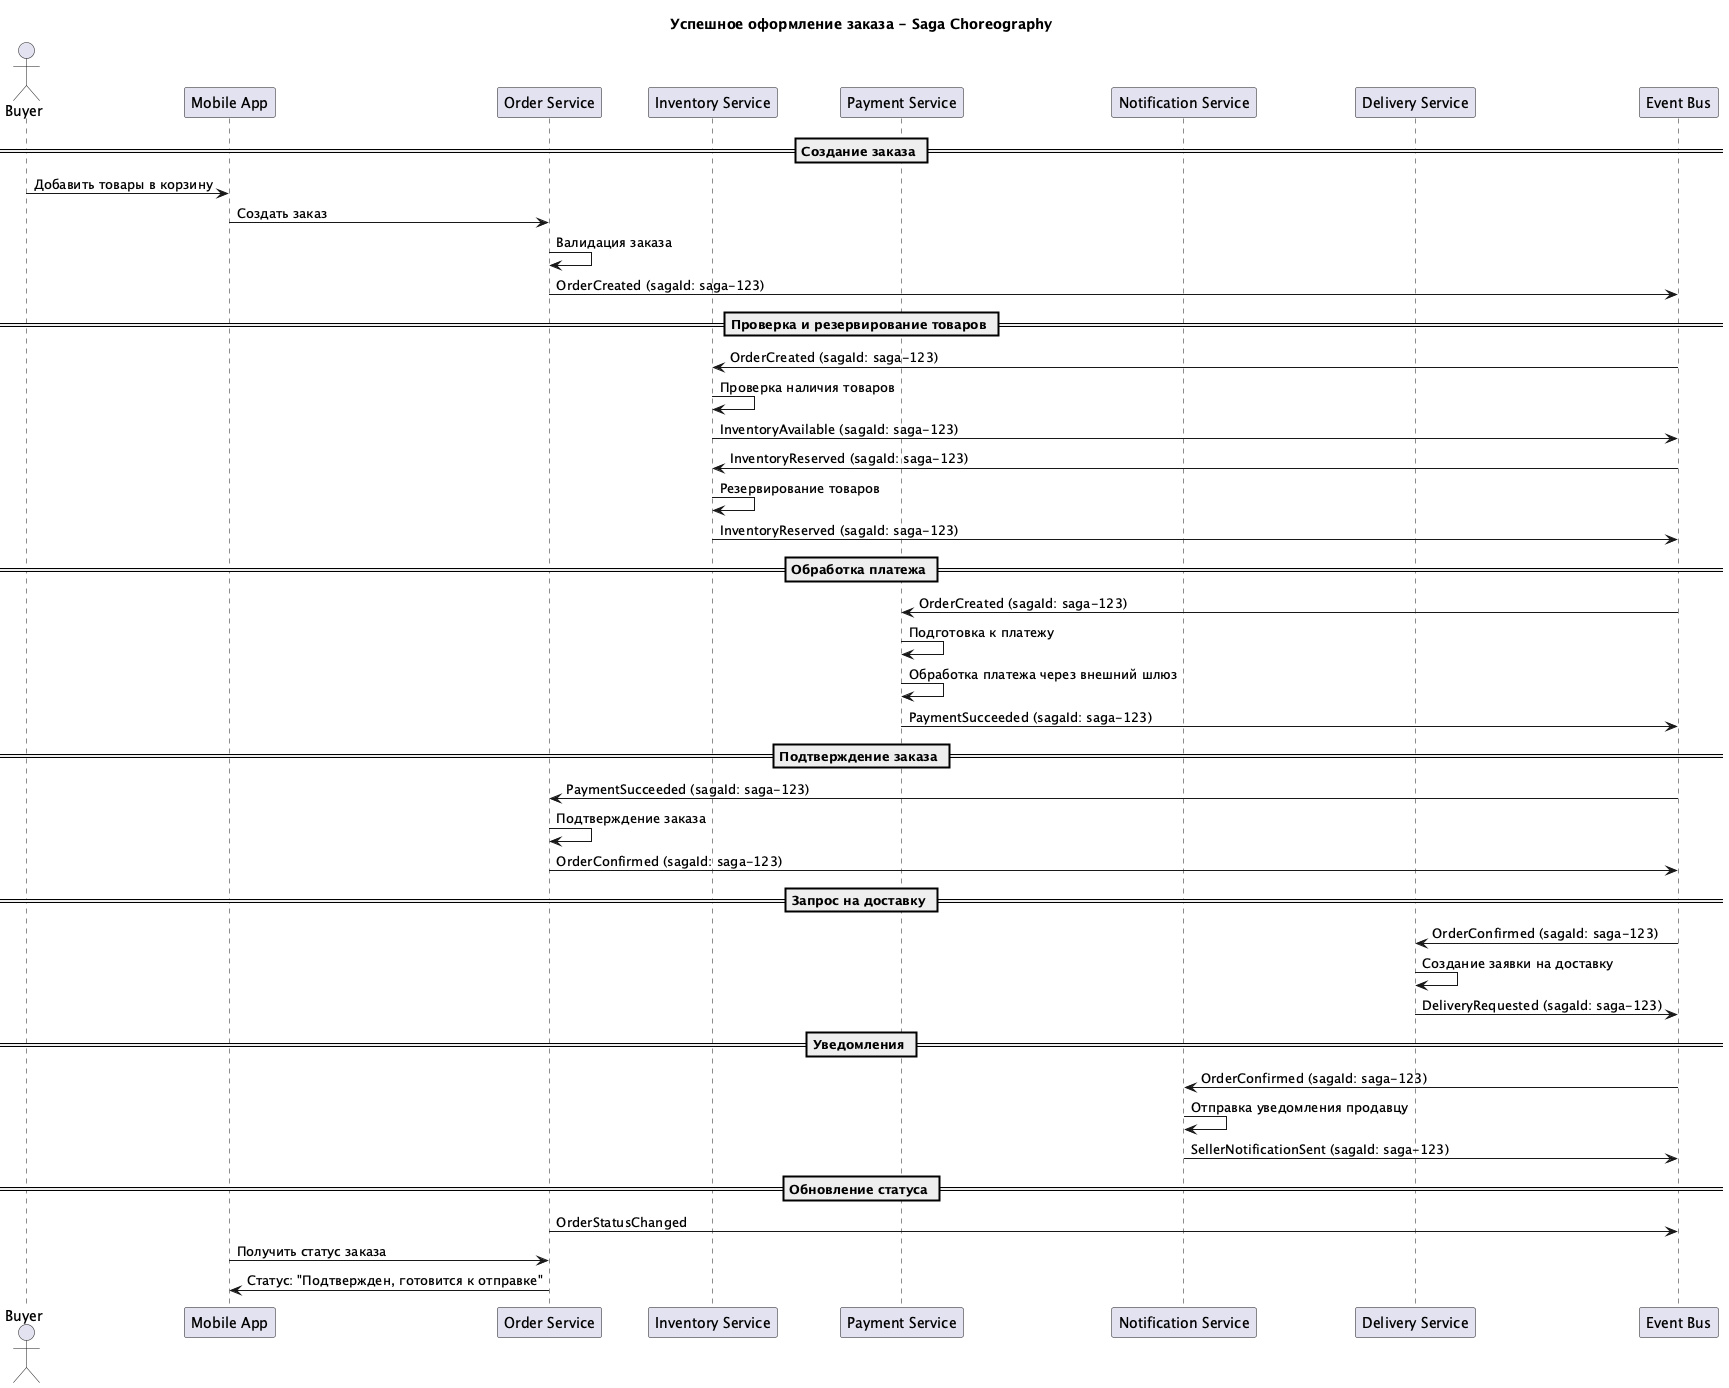

The diagram above was rendered by PlantUML. Its source (embedded in the PNG):
@startuml Sequence_Successful_Order
title Успешное оформление заказа - Saga Choreography

actor Buyer as B
participant "Mobile App" as MA
participant "Order Service" as OS
participant "Inventory Service" as IS
participant "Payment Service" as PS
participant "Notification Service" as NS
participant "Delivery Service" as DS
participant "Event Bus" as EB

== Создание заказа ==
B -> MA: Добавить товары в корзину
MA -> OS: Создать заказ
OS -> OS: Валидация заказа
OS -> EB: OrderCreated (sagaId: saga-123)

== Проверка и резервирование товаров ==
EB -> IS: OrderCreated (sagaId: saga-123)
IS -> IS: Проверка наличия товаров
IS -> EB: InventoryAvailable (sagaId: saga-123)
EB -> IS: InventoryReserved (sagaId: saga-123)
IS -> IS: Резервирование товаров
IS -> EB: InventoryReserved (sagaId: saga-123)

== Обработка платежа ==
EB -> PS: OrderCreated (sagaId: saga-123)
PS -> PS: Подготовка к платежу
PS -> PS: Обработка платежа через внешний шлюз
PS -> EB: PaymentSucceeded (sagaId: saga-123)

== Подтверждение заказа ==
EB -> OS: PaymentSucceeded (sagaId: saga-123)
OS -> OS: Подтверждение заказа
OS -> EB: OrderConfirmed (sagaId: saga-123)

== Запрос на доставку ==
EB -> DS: OrderConfirmed (sagaId: saga-123)
DS -> DS: Создание заявки на доставку
DS -> EB: DeliveryRequested (sagaId: saga-123)

== Уведомления ==
EB -> NS: OrderConfirmed (sagaId: saga-123)
NS -> NS: Отправка уведомления продавцу
NS -> EB: SellerNotificationSent (sagaId: saga-123)

== Обновление статуса ==
OS -> EB: OrderStatusChanged
MA -> OS: Получить статус заказа
OS -> MA: Статус: "Подтвержден, готовится к отправке"

@enduml